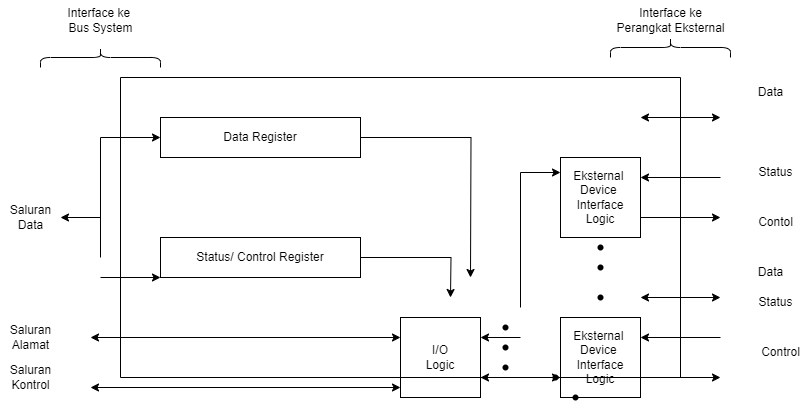

The diagram above was exported from draw.io. Its source (the exported page's mxGraphModel, read from the mxfile embedded in the PNG):
<mxGraphModel dx="1034" dy="446" grid="1" gridSize="10" guides="1" tooltips="1" connect="1" arrows="1" fold="1" page="1" pageScale="1" pageWidth="1169" pageHeight="827" math="0" shadow="0">
  <root>
    <mxCell id="0" />
    <mxCell id="1" parent="0" />
    <mxCell id="0--kuIEoG3wS3r1kR08m-7" style="edgeStyle=orthogonalEdgeStyle;rounded=0;orthogonalLoop=1;jettySize=auto;html=1;" edge="1" parent="1" source="0--kuIEoG3wS3r1kR08m-1">
      <mxGeometry relative="1" as="geometry">
        <mxPoint x="550" y="320" as="targetPoint" />
      </mxGeometry>
    </mxCell>
    <mxCell id="0--kuIEoG3wS3r1kR08m-1" value="Data Register" style="rounded=0;whiteSpace=wrap;html=1;" vertex="1" parent="1">
      <mxGeometry x="240" y="160" width="200" height="40" as="geometry" />
    </mxCell>
    <mxCell id="0--kuIEoG3wS3r1kR08m-8" style="edgeStyle=orthogonalEdgeStyle;rounded=0;orthogonalLoop=1;jettySize=auto;html=1;" edge="1" parent="1" source="0--kuIEoG3wS3r1kR08m-2">
      <mxGeometry relative="1" as="geometry">
        <mxPoint x="530" y="340" as="targetPoint" />
      </mxGeometry>
    </mxCell>
    <mxCell id="0--kuIEoG3wS3r1kR08m-2" value="Status/ Control Register" style="rounded=0;whiteSpace=wrap;html=1;" vertex="1" parent="1">
      <mxGeometry x="240" y="280" width="200" height="40" as="geometry" />
    </mxCell>
    <mxCell id="0--kuIEoG3wS3r1kR08m-4" value="I/O&lt;div&gt;Logic&lt;/div&gt;" style="whiteSpace=wrap;html=1;aspect=fixed;" vertex="1" parent="1">
      <mxGeometry x="480" y="360" width="80" height="80" as="geometry" />
    </mxCell>
    <mxCell id="0--kuIEoG3wS3r1kR08m-5" value="Eksternal&amp;nbsp;&lt;div&gt;Device&amp;nbsp;&lt;/div&gt;&lt;div&gt;Interface&lt;/div&gt;&lt;div&gt;Logic&lt;/div&gt;" style="whiteSpace=wrap;html=1;aspect=fixed;" vertex="1" parent="1">
      <mxGeometry x="640" y="200" width="80" height="80" as="geometry" />
    </mxCell>
    <mxCell id="0--kuIEoG3wS3r1kR08m-6" value="Eksternal&amp;nbsp;&lt;div&gt;Device&amp;nbsp;&lt;/div&gt;&lt;div&gt;Interface&lt;/div&gt;&lt;div&gt;Logic&lt;/div&gt;" style="whiteSpace=wrap;html=1;aspect=fixed;" vertex="1" parent="1">
      <mxGeometry x="640" y="360" width="80" height="80" as="geometry" />
    </mxCell>
    <mxCell id="0--kuIEoG3wS3r1kR08m-9" value="" style="endArrow=classic;html=1;rounded=0;" edge="1" parent="1">
      <mxGeometry width="50" height="50" relative="1" as="geometry">
        <mxPoint x="180" y="320" as="sourcePoint" />
        <mxPoint x="240" y="320" as="targetPoint" />
      </mxGeometry>
    </mxCell>
    <mxCell id="0--kuIEoG3wS3r1kR08m-10" value="" style="endArrow=classic;startArrow=classic;html=1;rounded=0;" edge="1" parent="1">
      <mxGeometry width="50" height="50" relative="1" as="geometry">
        <mxPoint x="170" y="380" as="sourcePoint" />
        <mxPoint x="480" y="380" as="targetPoint" />
      </mxGeometry>
    </mxCell>
    <mxCell id="0--kuIEoG3wS3r1kR08m-11" value="" style="endArrow=classic;startArrow=classic;html=1;rounded=0;" edge="1" parent="1">
      <mxGeometry width="50" height="50" relative="1" as="geometry">
        <mxPoint x="170" y="430" as="sourcePoint" />
        <mxPoint x="480" y="430" as="targetPoint" />
      </mxGeometry>
    </mxCell>
    <mxCell id="0--kuIEoG3wS3r1kR08m-12" value="" style="endArrow=classic;html=1;rounded=0;" edge="1" parent="1">
      <mxGeometry width="50" height="50" relative="1" as="geometry">
        <mxPoint x="180" y="300" as="sourcePoint" />
        <mxPoint x="240" y="180" as="targetPoint" />
        <Array as="points">
          <mxPoint x="180" y="180" />
        </Array>
      </mxGeometry>
    </mxCell>
    <mxCell id="0--kuIEoG3wS3r1kR08m-13" value="" style="endArrow=classic;html=1;rounded=0;" edge="1" parent="1">
      <mxGeometry width="50" height="50" relative="1" as="geometry">
        <mxPoint x="180" y="260" as="sourcePoint" />
        <mxPoint x="140" y="260" as="targetPoint" />
      </mxGeometry>
    </mxCell>
    <mxCell id="0--kuIEoG3wS3r1kR08m-14" value="" style="endArrow=classic;html=1;rounded=0;entryX=1;entryY=0.25;entryDx=0;entryDy=0;" edge="1" parent="1" target="0--kuIEoG3wS3r1kR08m-4">
      <mxGeometry width="50" height="50" relative="1" as="geometry">
        <mxPoint x="600" y="380" as="sourcePoint" />
        <mxPoint x="650" y="330" as="targetPoint" />
      </mxGeometry>
    </mxCell>
    <mxCell id="0--kuIEoG3wS3r1kR08m-16" value="" style="endArrow=classic;startArrow=classic;html=1;rounded=0;entryX=0;entryY=0.75;entryDx=0;entryDy=0;" edge="1" parent="1" target="0--kuIEoG3wS3r1kR08m-6">
      <mxGeometry width="50" height="50" relative="1" as="geometry">
        <mxPoint x="560" y="420" as="sourcePoint" />
        <mxPoint x="610" y="370" as="targetPoint" />
      </mxGeometry>
    </mxCell>
    <mxCell id="0--kuIEoG3wS3r1kR08m-17" value="" style="endArrow=classic;html=1;rounded=0;" edge="1" parent="1">
      <mxGeometry width="50" height="50" relative="1" as="geometry">
        <mxPoint x="600" y="350" as="sourcePoint" />
        <mxPoint x="640" y="215" as="targetPoint" />
        <Array as="points">
          <mxPoint x="600" y="215" />
        </Array>
      </mxGeometry>
    </mxCell>
    <mxCell id="0--kuIEoG3wS3r1kR08m-18" value="" style="endArrow=classic;startArrow=classic;html=1;rounded=0;" edge="1" parent="1">
      <mxGeometry width="50" height="50" relative="1" as="geometry">
        <mxPoint x="720" y="160" as="sourcePoint" />
        <mxPoint x="800" y="160" as="targetPoint" />
      </mxGeometry>
    </mxCell>
    <mxCell id="0--kuIEoG3wS3r1kR08m-19" value="" style="endArrow=classic;html=1;rounded=0;" edge="1" parent="1">
      <mxGeometry width="50" height="50" relative="1" as="geometry">
        <mxPoint x="800" y="220" as="sourcePoint" />
        <mxPoint x="720" y="220" as="targetPoint" />
      </mxGeometry>
    </mxCell>
    <mxCell id="0--kuIEoG3wS3r1kR08m-21" value="" style="endArrow=classic;html=1;rounded=0;" edge="1" parent="1">
      <mxGeometry width="50" height="50" relative="1" as="geometry">
        <mxPoint x="720" y="260" as="sourcePoint" />
        <mxPoint x="800" y="260" as="targetPoint" />
      </mxGeometry>
    </mxCell>
    <mxCell id="0--kuIEoG3wS3r1kR08m-22" value="" style="endArrow=classic;startArrow=classic;html=1;rounded=0;" edge="1" parent="1">
      <mxGeometry width="50" height="50" relative="1" as="geometry">
        <mxPoint x="720" y="340" as="sourcePoint" />
        <mxPoint x="800" y="340" as="targetPoint" />
      </mxGeometry>
    </mxCell>
    <mxCell id="0--kuIEoG3wS3r1kR08m-23" value="" style="endArrow=classic;html=1;rounded=0;" edge="1" parent="1">
      <mxGeometry width="50" height="50" relative="1" as="geometry">
        <mxPoint x="800" y="380" as="sourcePoint" />
        <mxPoint x="720" y="380" as="targetPoint" />
      </mxGeometry>
    </mxCell>
    <mxCell id="0--kuIEoG3wS3r1kR08m-24" value="" style="endArrow=classic;html=1;rounded=0;" edge="1" parent="1">
      <mxGeometry width="50" height="50" relative="1" as="geometry">
        <mxPoint x="720" y="420" as="sourcePoint" />
        <mxPoint x="800" y="420" as="targetPoint" />
      </mxGeometry>
    </mxCell>
    <mxCell id="0--kuIEoG3wS3r1kR08m-26" value="" style="swimlane;startSize=0;" vertex="1" parent="1">
      <mxGeometry x="200" y="120" width="560" height="300" as="geometry" />
    </mxCell>
    <mxCell id="0--kuIEoG3wS3r1kR08m-27" value="" style="shape=waypoint;sketch=0;fillStyle=solid;size=6;pointerEvents=1;points=[];fillColor=none;resizable=0;rotatable=0;perimeter=centerPerimeter;snapToPoint=1;" vertex="1" parent="0--kuIEoG3wS3r1kR08m-26">
      <mxGeometry x="375" y="240" width="20" height="20" as="geometry" />
    </mxCell>
    <mxCell id="0--kuIEoG3wS3r1kR08m-28" value="" style="shape=waypoint;sketch=0;fillStyle=solid;size=6;pointerEvents=1;points=[];fillColor=none;resizable=0;rotatable=0;perimeter=centerPerimeter;snapToPoint=1;" vertex="1" parent="0--kuIEoG3wS3r1kR08m-26">
      <mxGeometry x="375" y="260" width="20" height="20" as="geometry" />
    </mxCell>
    <mxCell id="0--kuIEoG3wS3r1kR08m-29" value="" style="shape=waypoint;sketch=0;fillStyle=solid;size=6;pointerEvents=1;points=[];fillColor=none;resizable=0;rotatable=0;perimeter=centerPerimeter;snapToPoint=1;" vertex="1" parent="0--kuIEoG3wS3r1kR08m-26">
      <mxGeometry x="375" y="280" width="20" height="20" as="geometry" />
    </mxCell>
    <mxCell id="0--kuIEoG3wS3r1kR08m-30" value="" style="shape=waypoint;sketch=0;fillStyle=solid;size=6;pointerEvents=1;points=[];fillColor=none;resizable=0;rotatable=0;perimeter=centerPerimeter;snapToPoint=1;" vertex="1" parent="0--kuIEoG3wS3r1kR08m-26">
      <mxGeometry x="470" y="160" width="20" height="20" as="geometry" />
    </mxCell>
    <mxCell id="0--kuIEoG3wS3r1kR08m-31" value="" style="shape=waypoint;sketch=0;fillStyle=solid;size=6;pointerEvents=1;points=[];fillColor=none;resizable=0;rotatable=0;perimeter=centerPerimeter;snapToPoint=1;" vertex="1" parent="0--kuIEoG3wS3r1kR08m-26">
      <mxGeometry x="470" y="180" width="20" height="20" as="geometry" />
    </mxCell>
    <mxCell id="0--kuIEoG3wS3r1kR08m-33" value="" style="shape=waypoint;sketch=0;fillStyle=solid;size=6;pointerEvents=1;points=[];fillColor=none;resizable=0;rotatable=0;perimeter=centerPerimeter;snapToPoint=1;" vertex="1" parent="0--kuIEoG3wS3r1kR08m-26">
      <mxGeometry x="470" y="210" width="20" height="20" as="geometry" />
    </mxCell>
    <mxCell id="0--kuIEoG3wS3r1kR08m-32" value="" style="shape=waypoint;sketch=0;fillStyle=solid;size=6;pointerEvents=1;points=[];fillColor=none;resizable=0;rotatable=0;perimeter=centerPerimeter;snapToPoint=1;" vertex="1" parent="1">
      <mxGeometry x="625" y="410" width="20" height="20" as="geometry" />
    </mxCell>
    <mxCell id="0--kuIEoG3wS3r1kR08m-34" value="Saluran&lt;div&gt;Data&lt;/div&gt;" style="text;html=1;align=center;verticalAlign=middle;resizable=0;points=[];autosize=1;strokeColor=none;fillColor=none;" vertex="1" parent="1">
      <mxGeometry x="80" y="240" width="60" height="40" as="geometry" />
    </mxCell>
    <mxCell id="0--kuIEoG3wS3r1kR08m-35" value="Saluran&lt;div&gt;Alamat&lt;/div&gt;" style="text;html=1;align=center;verticalAlign=middle;resizable=0;points=[];autosize=1;strokeColor=none;fillColor=none;" vertex="1" parent="1">
      <mxGeometry x="80" y="360" width="60" height="40" as="geometry" />
    </mxCell>
    <mxCell id="0--kuIEoG3wS3r1kR08m-36" value="" style="shape=waypoint;sketch=0;fillStyle=solid;size=6;pointerEvents=1;points=[];fillColor=none;resizable=0;rotatable=0;perimeter=centerPerimeter;snapToPoint=1;" vertex="1" parent="1">
      <mxGeometry x="645" y="430" width="20" height="20" as="geometry" />
    </mxCell>
    <mxCell id="0--kuIEoG3wS3r1kR08m-37" value="Saluran&lt;div&gt;Kontrol&lt;/div&gt;" style="text;html=1;align=center;verticalAlign=middle;resizable=0;points=[];autosize=1;strokeColor=none;fillColor=none;" vertex="1" parent="1">
      <mxGeometry x="80" y="400" width="60" height="40" as="geometry" />
    </mxCell>
    <mxCell id="0--kuIEoG3wS3r1kR08m-38" value="Data" style="text;html=1;align=center;verticalAlign=middle;resizable=0;points=[];autosize=1;strokeColor=none;fillColor=none;" vertex="1" parent="1">
      <mxGeometry x="825" y="120" width="50" height="30" as="geometry" />
    </mxCell>
    <mxCell id="0--kuIEoG3wS3r1kR08m-39" value="Status" style="text;html=1;align=center;verticalAlign=middle;resizable=0;points=[];autosize=1;strokeColor=none;fillColor=none;" vertex="1" parent="1">
      <mxGeometry x="825" y="200" width="60" height="30" as="geometry" />
    </mxCell>
    <mxCell id="0--kuIEoG3wS3r1kR08m-40" value="Contol" style="text;html=1;align=center;verticalAlign=middle;resizable=0;points=[];autosize=1;strokeColor=none;fillColor=none;" vertex="1" parent="1">
      <mxGeometry x="825" y="250" width="60" height="30" as="geometry" />
    </mxCell>
    <mxCell id="0--kuIEoG3wS3r1kR08m-41" value="Data" style="text;html=1;align=center;verticalAlign=middle;resizable=0;points=[];autosize=1;strokeColor=none;fillColor=none;" vertex="1" parent="1">
      <mxGeometry x="825" y="300" width="50" height="30" as="geometry" />
    </mxCell>
    <mxCell id="0--kuIEoG3wS3r1kR08m-42" value="Status" style="text;html=1;align=center;verticalAlign=middle;resizable=0;points=[];autosize=1;strokeColor=none;fillColor=none;" vertex="1" parent="1">
      <mxGeometry x="825" y="330" width="60" height="30" as="geometry" />
    </mxCell>
    <mxCell id="0--kuIEoG3wS3r1kR08m-43" value="Control" style="text;html=1;align=center;verticalAlign=middle;resizable=0;points=[];autosize=1;strokeColor=none;fillColor=none;" vertex="1" parent="1">
      <mxGeometry x="830" y="380" width="60" height="30" as="geometry" />
    </mxCell>
    <mxCell id="0--kuIEoG3wS3r1kR08m-44" value="Interface ke&amp;nbsp;&lt;div&gt;Bus System&lt;/div&gt;" style="text;html=1;align=center;verticalAlign=middle;resizable=0;points=[];autosize=1;strokeColor=none;fillColor=none;" vertex="1" parent="1">
      <mxGeometry x="135" y="43" width="90" height="40" as="geometry" />
    </mxCell>
    <mxCell id="0--kuIEoG3wS3r1kR08m-45" value="Interface ke&lt;div&gt;Perangkat Eksternal&lt;/div&gt;" style="text;html=1;align=center;verticalAlign=middle;resizable=0;points=[];autosize=1;strokeColor=none;fillColor=none;" vertex="1" parent="1">
      <mxGeometry x="685" y="43" width="130" height="40" as="geometry" />
    </mxCell>
    <mxCell id="0--kuIEoG3wS3r1kR08m-46" value="" style="shape=curlyBracket;whiteSpace=wrap;html=1;rounded=1;labelPosition=left;verticalLabelPosition=middle;align=right;verticalAlign=middle;rotation=90;size=0.5;" vertex="1" parent="1">
      <mxGeometry x="170" y="40" width="20" height="120" as="geometry" />
    </mxCell>
    <mxCell id="0--kuIEoG3wS3r1kR08m-47" value="" style="shape=curlyBracket;whiteSpace=wrap;html=1;rounded=1;labelPosition=left;verticalLabelPosition=middle;align=right;verticalAlign=middle;rotation=90;size=0.5;" vertex="1" parent="1">
      <mxGeometry x="740" y="30" width="20" height="120" as="geometry" />
    </mxCell>
  </root>
</mxGraphModel>